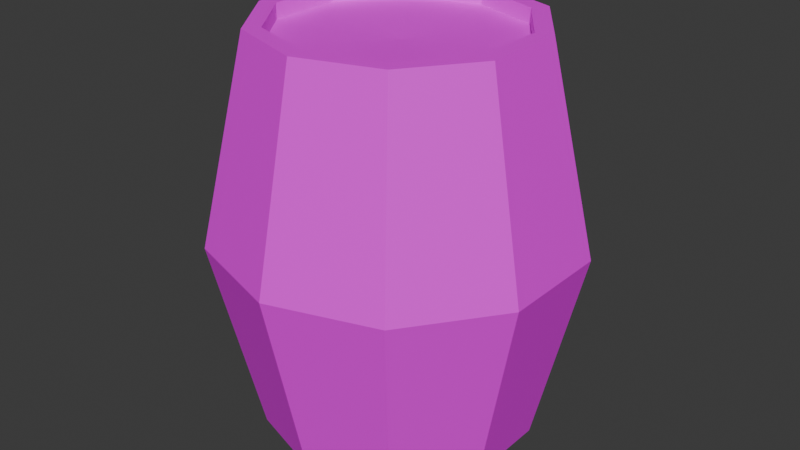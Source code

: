 # Source: barrel.blend  (saved by Blender 4.4.32; exported with 4.5.12 LTS)
import bpy
from mathutils import Matrix  # noqa: F401  (used for matrix-valued properties, if any)

bpy.ops.wm.read_factory_settings(use_empty=True)
scene = bpy.context.scene
scene.name = 'Scene'

# ---- collections
col_collection = bpy.data.collections.new('Collection'); scene.collection.children.link(col_collection)

# ---- images (referenced by path relative to the original .blend; pixels are not part of the script)
import os
ASSET_DIR = os.environ.get("B2B_ASSET_DIR", "")  # directory of the original .blend (textures are referenced by path, not embedded)
HERE = os.path.dirname(os.path.abspath(__file__))  # packed textures are extracted next to this script under _unpacked/

def load_image(name, relpath, width, height, colorspace="sRGB"):
    """Load a texture the original file referenced (path relative to the .blend, or extracted next to this script)."""
    p = next((c for c in (os.path.join(HERE, relpath), os.path.join(ASSET_DIR, relpath)) if relpath and os.path.exists(c)), "")
    if p:
        img = bpy.data.images.load(p, check_existing=True)
        img.name = name
    else:  # same state as the original file: an image datablock whose file is absent (Cycles renders it pink)
        img = bpy.data.images.new(name, width, height)
        img.source = "FILE"
        img.filepath = "//" + (relpath or name)
    img.colorspace_settings.name = colorspace
    return img
img_pixelgrid_png = load_image('pixelgrid.png', 'pixelgrid.png', 1024, 1024, 'sRGB')

# ---- materials (node trees are filled in below, after node groups)
mat_material_001 = bpy.data.materials.new('Material.001')

# ---- material node trees
mat_material_001.use_nodes = True; mat_material_001.node_tree.nodes.clear()
_N = mat_material_001.node_tree.nodes; _L = mat_material_001.node_tree.links
n0 = _N.new('ShaderNodeBsdfPrincipled'); n0.name = 'Principled BSDF'; n0.location = (10, 300)
n1 = _N.new('ShaderNodeOutputMaterial'); n1.name = 'Material Output'; n1.location = (300, 300)
n2 = _N.new('ShaderNodeTexImage'); n2.name = 'Image Texture'; n2.location = (-280, 280)
n2.image = img_pixelgrid_png
n2.interpolation = 'Closest'
_L.new(n0.outputs[0], n1.inputs[0])
_L.new(n2.outputs[0], n0.inputs[0])
n1.is_active_output = True

# ---- world
world_world = bpy.data.worlds.new('World'); scene.world = world_world
world_world.use_nodes = True; world_world.node_tree.nodes.clear()
_N = world_world.node_tree.nodes; _L = world_world.node_tree.links
n0 = _N.new('ShaderNodeOutputWorld'); n0.name = 'World Output'; n0.location = (300, 300)
n1 = _N.new('ShaderNodeBackground'); n1.name = 'Background'; n1.location = (10, 300)
n1.inputs[0].default_value = (0.05088, 0.05088, 0.05088, 1.0)
_L.new(n1.outputs[0], n0.inputs[0])
n0.is_active_output = True
world_world.color = (0.05088, 0.05088, 0.05088)
world_world.sun_shadow_jitter_overblur = 0.0

# ---- meshes
me_cylinder = bpy.data.meshes.new('Cylinder')
me_cylinder.from_pydata([(3.986e-10, -2.671e-09, 0.0), (3.986e-10, 0.3405, 0.0), (3.986e-10, 0.3405, 1.0), (0.2002, 0.2755, 0.0), (0.2002, 0.2755, 1.0), (0.3239, 0.1052, 0.0), (0.3239, 0.1052, 1.0), (0.3239, -0.1052, 0.0), (0.3239, -0.1052, 1.0), (0.2002, -0.2755, 0.0), (0.2002, -0.2755, 1.0), (3.986e-10, -0.3405, 0.0), (3.986e-10, -0.3405, 1.0), (-0.2002, -0.2755, 0.0), (-0.2002, -0.2755, 1.0), (-0.3239, -0.1052, 0.0), (-0.3239, -0.1052, 1.0), (-0.3239, 0.1052, 0.0), (-0.3239, 0.1052, 1.0), (-0.2002, 0.2755, 0.0), (-0.2002, 0.2755, 1.0), (1.672e-10, 0.4547, 0.4973), (0.2673, 0.3679, 0.4973), (0.4325, 0.1405, 0.4973), (0.4325, -0.1405, 0.4973), (0.2673, -0.3679, 0.4973), (1.672e-10, -0.4547, 0.4973), (-0.2673, -0.3679, 0.4973), (-0.4325, -0.1405, 0.4973), (-0.4325, 0.1405, 0.4973), (-0.2673, 0.3679, 0.4973), (0.175, 0.2408, 1.0), (3.986e-10, 0.2976, 1.0), (0.2831, 0.09198, 1.0), (0.2831, -0.09198, 1.0), (0.175, -0.2408, 1.0), (3.986e-10, -0.2976, 1.0), (-0.175, -0.2408, 1.0), (-0.2831, -0.09198, 1.0), (-0.2831, 0.09198, 1.0), (-0.175, 0.2408, 1.0), (3.986e-10, -2.671e-09, 0.9507), (3.986e-10, 0.2976, 0.9622), (0.175, 0.2408, 0.9622), (0.2831, 0.09198, 0.9622), (0.2831, -0.09198, 0.9622), (0.175, -0.2408, 0.9622), (3.986e-10, -0.2976, 0.9622), (-0.175, -0.2408, 0.9622), (-0.2831, -0.09198, 0.9622), (-0.2831, 0.09198, 0.9622), (-0.175, 0.2408, 0.9622)], [], [(0, 1, 3), (44, 43, 41), (0, 3, 5), (46, 45, 41), (21, 2, 4, 22), (0, 5, 7), (49, 48, 41), (22, 4, 6, 23), (0, 7, 9), (42, 51, 41), (23, 6, 8, 24), (0, 9, 11), (45, 44, 41), (24, 8, 10, 25), (0, 11, 13), (48, 47, 41), (25, 10, 12, 26), (0, 13, 15), (51, 50, 41), (26, 12, 14, 27), (0, 15, 17), (27, 14, 16, 28), (0, 17, 19), (47, 46, 41), (28, 16, 18, 29), (0, 19, 1), (50, 49, 41), (29, 18, 20, 30), (19, 30, 21, 1), (17, 29, 30, 19), (15, 28, 29, 17), (13, 27, 28, 15), (11, 26, 27, 13), (9, 25, 26, 11), (7, 24, 25, 9), (5, 23, 24, 7), (3, 22, 23, 5), (1, 21, 22, 3), (32, 31, 4, 2), (31, 33, 6, 4), (33, 34, 8, 6), (34, 35, 10, 8), (35, 36, 12, 10), (36, 37, 14, 12), (37, 38, 16, 14), (38, 39, 18, 16), (39, 40, 20, 18), (40, 32, 2, 20), (33, 31, 43, 44), (34, 33, 44, 45), (35, 34, 45, 46), (36, 35, 46, 47), (37, 36, 47, 48), (38, 37, 48, 49), (39, 38, 49, 50), (40, 39, 50, 51), (32, 40, 51, 42), (31, 32, 42, 43), (30, 20, 2, 21), (43, 42, 41)])
_uv = me_cylinder.uv_layers.new(name='UVMap')
_uv.uv.foreach_set('vector', [0.9062, 0.5, 0.9844, 0.5156, 0.9688, 0.5625, 0.9375, 0.6875, 1.0, 0.7969, 0.8125, 0.8438, 0.9062, 0.5, 0.9688, 0.5625, 0.9062, 0.5781, 0.7031, 0.6719, 0.8125, 0.6406, 0.8125, 0.8438, 0.2812, 0.0, 0.5156, 0.0, 0.5156, 0.09375, 0.2812, 0.09375, 0.9062, 0.5, 0.9062, 0.5781, 0.8438, 0.5625, 0.7031, 0.9531, 0.6406, 0.875, 0.8125, 0.8438, 0.2812, 0.09375, 0.5156, 0.09375, 0.5156, 0.1875, 0.2812, 0.1875, 0.9062, 0.5, 0.8438, 0.5625, 0.8281, 0.5156, 1.0, 0.9062, 0.9219, 0.9844, 0.8125, 0.8438, 0.2812, 0.1875, 0.5156, 0.1875, 0.5156, 0.2969, 0.2812, 0.2969, 0.9062, 0.5, 0.8281, 0.5156, 0.8281, 0.4844, 0.8125, 0.6406, 0.9375, 0.6875, 0.8125, 0.8438, 0.2812, 0.2969, 0.5156, 0.2969, 0.5156, 0.3906, 0.2812, 0.3906, 0.9062, 0.5, 0.8281, 0.4844, 0.8438, 0.4375, 0.6406, 0.875, 0.6406, 0.7656, 0.8125, 0.8438, 0.2812, 0.3906, 0.5156, 0.3906, 0.5156, 0.5, 0.2812, 0.5, 0.9062, 0.5, 0.8438, 0.4375, 0.9062, 0.4219, 0.9219, 0.9844, 0.8125, 1.0, 0.8125, 0.8438, 0.2812, 0.5, 0.5156, 0.5, 0.5156, 0.5938, 0.2812, 0.5938, 0.9062, 0.5, 0.9062, 0.4219, 0.9688, 0.4375, 0.2812, 0.5938, 0.5156, 0.5938, 0.5156, 0.6875, 0.2812, 0.6875, 0.9062, 0.5, 0.9688, 0.4375, 0.9844, 0.4844, 0.6406, 0.7656, 0.7031, 0.6719, 0.8125, 0.8438, 0.2812, 0.6875, 0.5156, 0.6875, 0.5156, 0.7969, 0.2812, 0.7969, 0.9062, 0.5, 0.9844, 0.4844, 0.9844, 0.5156, 0.8125, 1.0, 0.7031, 0.9531, 0.8125, 0.8438, 0.2812, 0.7969, 0.5156, 0.7969, 0.5156, 0.9062, 0.2812, 0.9062, 0.0, 0.9062, 0.2812, 0.9062, 0.2812, 1.0, 0.0, 1.0, 0.0, 0.7969, 0.2812, 0.7969, 0.2812, 0.9062, 0.0, 0.9062, 0.0, 0.6875, 0.2812, 0.6875, 0.2812, 0.7969, 0.0, 0.7969, 0.0, 0.5938, 0.2812, 0.5938, 0.2812, 0.6875, 0.0, 0.6875, 0.0, 0.5, 0.2812, 0.5, 0.2812, 0.5938, 0.0, 0.5938, 0.0, 0.3906, 0.2812, 0.3906, 0.2812, 0.5, 0.0, 0.5, 0.0, 0.2969, 0.2812, 0.2969, 0.2812, 0.3906, 0.0, 0.3906, 0.0, 0.1875, 0.2812, 0.1875, 0.2812, 0.2969, 0.0, 0.2969, 0.0, 0.09375, 0.2812, 0.09375, 0.2812, 0.1875, 0.0, 0.1875, 0.0, 0.0, 0.2812, 0.0, 0.2812, 0.09375, 0.0, 0.09375, 0.6094, 0.0, 0.6094, 0.1719, 0.5781, 0.1719, 0.5781, 0.0, 0.6094, 0.1719, 0.6094, 0.3281, 0.5781, 0.3281, 0.5781, 0.1719, 0.6094, 0.3281, 0.6094, 0.4844, 0.5781, 0.4844, 0.5781, 0.3281, 0.6094, 0.4844, 0.6094, 0.6406, 0.5781, 0.6406, 0.5781, 0.4844, 0.6094, 0.6406, 0.6094, 0.7969, 0.5781, 0.7969, 0.5781, 0.6406, 0.5469, 0.1875, 0.5469, 0.3594, 0.5156, 0.3594, 0.5156, 0.1875, 0.5469, 0.3594, 0.5469, 0.5312, 0.5156, 0.5312, 0.5156, 0.3594, 0.5469, 0.5312, 0.5469, 0.6875, 0.5156, 0.6875, 0.5156, 0.5312, 0.5469, 0.6875, 0.5469, 0.8438, 0.5156, 0.8438, 0.5156, 0.6875, 0.5469, 0.8438, 0.5469, 1.0, 0.5156, 1.0, 0.5156, 0.8438, 0.6094, 0.3281, 0.6094, 0.1719, 0.6406, 0.1719, 0.6406, 0.3281, 0.6094, 0.4844, 0.6094, 0.3281, 0.6406, 0.3281, 0.6406, 0.4844, 0.6094, 0.6406, 0.6094, 0.4844, 0.6406, 0.4844, 0.6406, 0.6406, 0.6094, 0.7969, 0.6094, 0.6406, 0.6406, 0.6406, 0.6406, 0.7969, 0.5469, 0.3594, 0.5469, 0.1875, 0.5781, 0.1875, 0.5781, 0.3594, 0.5469, 0.5312, 0.5469, 0.3594, 0.5781, 0.3594, 0.5781, 0.5312, 0.5469, 0.6875, 0.5469, 0.5312, 0.5781, 0.5312, 0.5781, 0.6875, 0.5469, 0.8438, 0.5469, 0.6875, 0.5781, 0.6875, 0.5781, 0.8438, 0.5469, 1.0, 0.5469, 0.8438, 0.5781, 0.8438, 0.5781, 1.0, 0.6094, 0.1719, 0.6094, 0.0, 0.6406, 0.0, 0.6406, 0.1719, 0.2812, 0.9062, 0.5156, 0.9062, 0.5156, 1.0, 0.2812, 1.0, 1.0, 0.7969, 1.0, 0.9062, 0.8125, 0.8438])
_ca = me_cylinder.color_attributes.new('Attribute', 'BYTE_COLOR', 'CORNER')
_ca.data.foreach_set('color', [1.0, 1.0, 1.0, 1.0, 1.0, 1.0, 1.0, 1.0, 1.0, 1.0, 1.0, 1.0, 0.04231, 1.0, 1.0, 1.0, 0.2747, 0.3325, 0.3325, 1.0, 0.0, 0.06848, 0.06848, 1.0, 1.0, 1.0, 1.0, 1.0, 1.0, 1.0, 1.0, 1.0, 1.0, 1.0, 1.0, 1.0, 0.01161, 1.0, 1.0, 1.0, 0.0, 1.0, 1.0, 1.0, 0.0, 0.06848, 0.06848, 1.0, 1.0, 1.0, 1.0, 1.0, 0.0, 0.06848, 0.06848, 1.0, 1.0, 1.0, 1.0, 1.0, 1.0, 1.0, 1.0, 1.0, 1.0, 1.0, 1.0, 1.0, 1.0, 1.0, 1.0, 1.0, 1.0, 1.0, 1.0, 1.0, 0.0, 0.06848, 0.06848, 1.0, 0.0, 0.06848, 0.06848, 1.0, 0.0, 0.06848, 0.06848, 1.0, 1.0, 1.0, 1.0, 1.0, 1.0, 1.0, 1.0, 1.0, 0.0, 1.0, 1.0, 1.0, 0.0, 1.0, 1.0, 1.0, 1.0, 1.0, 1.0, 1.0, 1.0, 1.0, 1.0, 1.0, 1.0, 1.0, 1.0, 1.0, 0.0, 0.06848, 0.06848, 1.0, 0.0, 0.06848, 0.06848, 1.0, 0.0, 0.06848, 0.06848, 1.0, 0.0, 1.0, 1.0, 1.0, 0.0, 1.0, 1.0, 1.0, 0.0, 1.0, 1.0, 1.0, 0.0, 1.0, 1.0, 1.0, 1.0, 1.0, 1.0, 1.0, 1.0, 1.0, 1.0, 1.0, 0.0, 0.06848, 0.06848, 1.0, 0.0, 1.0, 1.0, 1.0, 0.04231, 1.0, 1.0, 1.0, 0.0, 0.06848, 0.06848, 1.0, 0.0, 1.0, 1.0, 1.0, 0.0, 1.0, 1.0, 1.0, 0.0, 1.0, 1.0, 1.0, 0.0, 1.0, 1.0, 1.0, 1.0, 1.0, 1.0, 1.0, 0.0, 0.06848, 0.06848, 1.0, 0.0, 0.06848, 0.06848, 1.0, 0.0, 0.06848, 0.06848, 1.0, 0.006049, 0.07227, 0.07227, 1.0, 0.0, 0.06848, 0.06848, 1.0, 0.0, 1.0, 1.0, 1.0, 0.0, 1.0, 1.0, 1.0, 1.0, 1.0, 1.0, 1.0, 0.0, 0.06848, 0.06848, 1.0, 1.0, 1.0, 1.0, 1.0, 0.0, 0.06848, 0.06848, 1.0, 0.0, 0.06848, 0.06848, 1.0, 0.0, 0.06848, 0.06848, 1.0, 0.0, 0.06848, 0.06848, 1.0, 0.0, 0.06848, 0.06848, 1.0, 0.0, 0.06848, 0.06848, 1.0, 1.0, 1.0, 1.0, 1.0, 0.0, 0.06848, 0.06848, 1.0, 0.0, 0.06848, 0.06848, 1.0, 1.0, 1.0, 1.0, 1.0, 0.0, 0.06848, 0.06848, 1.0, 0.0, 0.06848, 0.06848, 1.0, 0.0, 0.06848, 0.06848, 1.0, 0.0, 0.06848, 0.06848, 1.0, 0.0, 0.06848, 0.06848, 1.0, 0.0, 0.06848, 0.06848, 1.0, 1.0, 1.0, 1.0, 1.0, 0.0, 0.06848, 0.06848, 1.0, 0.0, 0.06848, 0.06848, 1.0, 0.006049, 0.07227, 0.07227, 1.0, 0.01161, 1.0, 1.0, 1.0, 0.0, 0.06848, 0.06848, 1.0, 0.0, 0.06848, 0.06848, 1.0, 0.0, 0.06848, 0.06848, 1.0, 0.0, 0.06848, 0.06848, 1.0, 0.0, 0.06848, 0.06848, 1.0, 1.0, 1.0, 1.0, 1.0, 0.0, 0.06848, 0.06848, 1.0, 1.0, 1.0, 1.0, 1.0, 0.0, 0.06848, 0.06848, 1.0, 0.0, 0.06848, 0.06848, 1.0, 0.0, 0.06848, 0.06848, 1.0, 0.0, 0.06848, 0.06848, 1.0, 0.0, 0.06848, 0.06848, 1.0, 0.0, 0.06848, 0.06848, 1.0, 0.0, 0.06848, 0.06848, 1.0, 0.0, 0.06848, 0.06848, 1.0, 0.0, 0.06848, 0.06848, 1.0, 1.0, 1.0, 1.0, 1.0, 1.0, 1.0, 1.0, 1.0, 0.0, 0.06848, 0.06848, 1.0, 0.0, 0.06848, 0.06848, 1.0, 0.0, 0.06848, 0.06848, 1.0, 0.0, 0.06848, 0.06848, 1.0, 0.0, 0.06848, 0.06848, 1.0, 0.0, 0.06848, 0.06848, 1.0, 0.0, 0.06848, 0.06848, 1.0, 0.0, 0.06848, 0.06848, 1.0, 0.0, 0.06848, 0.06848, 1.0, 0.0, 0.06848, 0.06848, 1.0, 0.0, 0.06848, 0.06848, 1.0, 0.0, 0.06848, 0.06848, 1.0, 0.0, 0.06848, 0.06848, 1.0, 0.0, 0.06848, 0.06848, 1.0, 0.0, 0.06848, 0.06848, 1.0, 0.0, 0.06848, 0.06848, 1.0, 1.0, 1.0, 1.0, 1.0, 0.0, 1.0, 1.0, 1.0, 0.0, 0.06848, 0.06848, 1.0, 0.0, 0.06848, 0.06848, 1.0, 1.0, 1.0, 1.0, 1.0, 0.0, 1.0, 1.0, 1.0, 0.0, 1.0, 1.0, 1.0, 1.0, 1.0, 1.0, 1.0, 1.0, 1.0, 1.0, 1.0, 0.0, 1.0, 1.0, 1.0, 0.0, 1.0, 1.0, 1.0, 1.0, 1.0, 1.0, 1.0, 1.0, 1.0, 1.0, 1.0, 1.0, 1.0, 1.0, 1.0, 0.0, 1.0, 1.0, 1.0, 1.0, 1.0, 1.0, 1.0, 1.0, 1.0, 1.0, 1.0, 1.0, 1.0, 1.0, 1.0, 1.0, 1.0, 1.0, 1.0, 1.0, 1.0, 1.0, 1.0, 0.0, 0.06848, 0.06848, 1.0, 0.7305, 0.7605, 0.7605, 1.0, 1.0, 1.0, 1.0, 1.0, 0.0, 0.06848, 0.06848, 1.0, 0.7305, 0.7605, 0.7605, 1.0, 0.0, 1.0, 1.0, 1.0, 0.0, 1.0, 1.0, 1.0, 1.0, 1.0, 1.0, 1.0, 0.0, 1.0, 1.0, 1.0, 0.08866, 1.0, 1.0, 1.0, 0.0, 1.0, 1.0, 1.0, 0.0, 1.0, 1.0, 1.0, 0.08866, 1.0, 1.0, 1.0, 0.0, 1.0, 1.0, 1.0, 0.0, 1.0, 1.0, 1.0, 0.0, 1.0, 1.0, 1.0, 0.0, 1.0, 1.0, 1.0, 0.09531, 0.162, 0.162, 1.0, 1.0, 1.0, 1.0, 1.0, 0.0, 1.0, 1.0, 1.0, 0.09531, 0.162, 0.162, 1.0, 0.0, 0.06848, 0.06848, 1.0, 0.0, 0.06848, 0.06848, 1.0, 1.0, 1.0, 1.0, 1.0, 0.0, 0.06848, 0.06848, 1.0, 0.0, 0.06848, 0.06848, 1.0, 0.0, 0.06848, 0.06848, 1.0, 0.0, 0.06848, 0.06848, 1.0, 0.0, 0.06848, 0.06848, 1.0, 0.0, 0.06848, 0.06848, 1.0, 0.0, 0.06848, 0.06848, 1.0, 0.0, 0.06848, 0.06848, 1.0, 0.0, 0.06848, 0.06848, 1.0, 0.0, 0.06848, 0.06848, 1.0, 0.0, 0.06848, 0.06848, 1.0, 0.0, 0.06848, 0.06848, 1.0, 0.0, 0.06848, 0.06848, 1.0, 0.0, 0.06848, 0.06848, 1.0, 0.0, 0.06848, 0.06848, 1.0, 0.0, 0.06848, 0.06848, 1.0, 0.0, 1.0, 1.0, 1.0, 0.7305, 0.7605, 0.7605, 1.0, 0.2747, 0.3325, 0.3325, 1.0, 0.04231, 1.0, 1.0, 1.0, 0.08866, 1.0, 1.0, 1.0, 0.0, 1.0, 1.0, 1.0, 0.04231, 1.0, 1.0, 1.0, 0.0, 1.0, 1.0, 1.0, 0.0, 1.0, 1.0, 1.0, 0.08866, 1.0, 1.0, 1.0, 0.0, 1.0, 1.0, 1.0, 0.01161, 1.0, 1.0, 1.0, 0.09531, 0.162, 0.162, 1.0, 0.0, 1.0, 1.0, 1.0, 0.01161, 1.0, 1.0, 1.0, 0.006049, 0.07227, 0.07227, 1.0, 0.0, 0.06848, 0.06848, 1.0, 0.09531, 0.162, 0.162, 1.0, 0.006049, 0.07227, 0.07227, 1.0, 0.0, 0.06848, 0.06848, 1.0, 0.0, 0.06848, 0.06848, 1.0, 0.0, 0.06848, 0.06848, 1.0, 0.0, 0.06848, 0.06848, 1.0, 0.0, 0.06848, 0.06848, 1.0, 0.0, 0.06848, 0.06848, 1.0, 0.0, 0.06848, 0.06848, 1.0, 0.0, 0.06848, 0.06848, 1.0, 0.0, 0.06848, 0.06848, 1.0, 0.0, 0.06848, 0.06848, 1.0, 0.0, 0.06848, 0.06848, 1.0, 0.0, 0.06848, 0.06848, 1.0, 0.0, 0.06848, 0.06848, 1.0, 0.0, 0.06848, 0.06848, 1.0, 0.0, 0.06848, 0.06848, 1.0, 0.0, 0.06848, 0.06848, 1.0, 0.0, 0.06848, 0.06848, 1.0, 0.7305, 0.7605, 0.7605, 1.0, 0.0, 0.06848, 0.06848, 1.0, 0.0, 0.06848, 0.06848, 1.0, 0.2747, 0.3325, 0.3325, 1.0, 0.0, 0.06848, 0.06848, 1.0, 0.0, 0.06848, 0.06848, 1.0, 0.0, 0.06848, 0.06848, 1.0, 1.0, 1.0, 1.0, 1.0, 0.2747, 0.3325, 0.3325, 1.0, 0.0, 0.06848, 0.06848, 1.0, 0.0, 0.06848, 0.06848, 1.0])
me_cylinder.materials.append(mat_material_001)
me_cylinder.update()

# ---- objects
ob_cylinder = bpy.data.objects.new('Cylinder', me_cylinder)

# ---- transforms, parenting, visibility, modifiers, constraints
ob_cylinder.location = (0.0, 0.0, 0.0)

# ---- collection membership
col_collection.objects.link(ob_cylinder)

# ---- scene / render settings (as saved in the file)
scene.frame_start = 1; scene.frame_end = 250; scene.frame_set(1)
scene.render.engine = 'BLENDER_EEVEE_NEXT'
bpy.context.view_layer.update()

# ---- added for rendering (the .blend has no active camera and no usable light): camera, sun
cam_auto = bpy.data.cameras.new('AutoCamera')
cam_auto.lens = 50.0
cam_auto.sensor_width = 36.0
cam_auto.clip_end = 1000.0
ob_auto_camera = bpy.data.objects.new('AutoCamera', cam_auto)
scene.collection.objects.link(ob_auto_camera)
ob_auto_camera.location = (1.48476, -1.78172, 1.68781)
ob_auto_camera.rotation_euler = (1.09748, -7.21219e-08, 0.694738)
scene.camera = ob_auto_camera
light_auto_sun = bpy.data.lights.new('AutoSun', 'SUN')
light_auto_sun.energy = 3.0
light_auto_sun.angle = 0.0523599
ob_auto_sun = bpy.data.objects.new('AutoSun', light_auto_sun)
scene.collection.objects.link(ob_auto_sun)
ob_auto_sun.rotation_euler = (0.872665, 0.174533, 0.523599)
bpy.context.view_layer.update()
